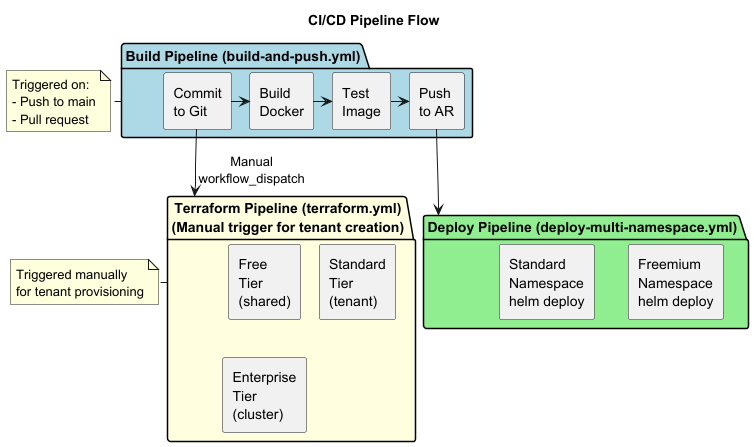

The diagram above was rendered by PlantUML. Its source (embedded in the PNG):
@startuml cicd-pipeline-flow
!pragma layout smetana
skinparam backgroundColor white
skinparam componentStyle rectangle

title CI/CD Pipeline Flow

' Build Pipeline
package "Build Pipeline (build-and-push.yml)" as build #LightBlue {
    rectangle "Commit\nto Git" as commit
    rectangle "Build\nDocker" as docker
    rectangle "Test\nImage" as test
    rectangle "Push\nto AR" as push

    commit -right-> docker
    docker -right-> test
    test -right-> push
}

' Deploy Pipeline
package "Deploy Pipeline (deploy-multi-namespace.yml)" as deploy #LightGreen {
    rectangle "Freemium\nNamespace\nhelm deploy" as freemium
    rectangle "Standard\nNamespace\nhelm deploy" as standard
}

push -down-> deploy

' Terraform Pipeline
package "Terraform Pipeline (terraform.yml)\n(Manual trigger for tenant creation)" as terraform #LightYellow {
    rectangle "Free\nTier\n(shared)" as tfFree
    rectangle "Standard\nTier\n(tenant)" as tfStandard
    rectangle "Enterprise\nTier\n(cluster)" as tfEnterprise
}

commit -down-> terraform : "Manual\nworkflow_dispatch"

note right of build
  Triggered on:
  - Push to main
  - Pull request
end note

note right of terraform
  Triggered manually
  for tenant provisioning
end note

@enduml